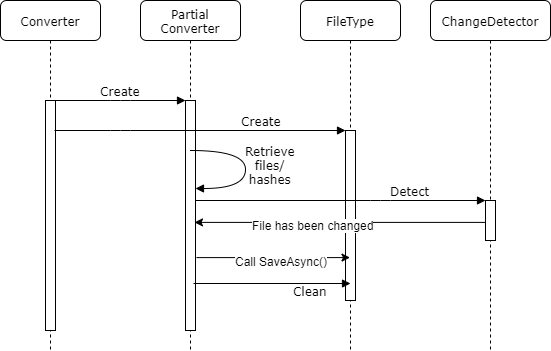

The diagram above was exported from draw.io. Its source (the exported page's mxGraphModel, read from the mxfile embedded in the PNG):
<mxGraphModel dx="1072" dy="792" grid="1" gridSize="10" guides="1" tooltips="1" connect="1" arrows="1" fold="1" page="1" pageScale="1" pageWidth="1100" pageHeight="850" background="#ffffff" math="0" shadow="0">
  <root>
    <mxCell id="0" />
    <mxCell id="1" parent="0" />
    <mxCell id="2" value="Partial&lt;br&gt;Converter" style="shape=umlLifeline;perimeter=lifelinePerimeter;whiteSpace=wrap;html=1;container=1;collapsible=0;recursiveResize=0;outlineConnect=0;rounded=1;shadow=0;comic=0;labelBackgroundColor=none;strokeColor=#000000;strokeWidth=1;fillColor=#FFFFFF;fontFamily=Verdana;fontSize=12;fontColor=#000000;align=center;" vertex="1" parent="1">
      <mxGeometry x="240" y="80" width="100" height="350" as="geometry" />
    </mxCell>
    <mxCell id="3" value="" style="html=1;points=[];perimeter=orthogonalPerimeter;rounded=0;shadow=0;comic=0;labelBackgroundColor=none;strokeColor=#000000;strokeWidth=1;fillColor=#FFFFFF;fontFamily=Verdana;fontSize=12;fontColor=#000000;align=center;" vertex="1" parent="2">
      <mxGeometry x="45" y="100" width="10" height="230" as="geometry" />
    </mxCell>
    <mxCell id="4" value="FileType" style="shape=umlLifeline;perimeter=lifelinePerimeter;whiteSpace=wrap;html=1;container=1;collapsible=0;recursiveResize=0;outlineConnect=0;rounded=1;shadow=0;comic=0;labelBackgroundColor=none;strokeColor=#000000;strokeWidth=1;fillColor=#FFFFFF;fontFamily=Verdana;fontSize=12;fontColor=#000000;align=center;" vertex="1" parent="1">
      <mxGeometry x="400" y="80" width="100" height="350" as="geometry" />
    </mxCell>
    <mxCell id="5" value="" style="html=1;points=[];perimeter=orthogonalPerimeter;rounded=0;shadow=0;comic=0;labelBackgroundColor=none;strokeColor=#000000;strokeWidth=1;fillColor=#FFFFFF;fontFamily=Verdana;fontSize=12;fontColor=#000000;align=center;" vertex="1" parent="4">
      <mxGeometry x="45" y="130" width="10" height="170" as="geometry" />
    </mxCell>
    <mxCell id="6" value="ChangeDetector" style="shape=umlLifeline;perimeter=lifelinePerimeter;whiteSpace=wrap;html=1;container=1;collapsible=0;recursiveResize=0;outlineConnect=0;rounded=1;shadow=0;comic=0;labelBackgroundColor=none;strokeColor=#000000;strokeWidth=1;fillColor=#FFFFFF;fontFamily=Verdana;fontSize=12;fontColor=#000000;align=center;" vertex="1" parent="1">
      <mxGeometry x="530" y="80" width="120" height="350" as="geometry" />
    </mxCell>
    <mxCell id="7" value="Converter" style="shape=umlLifeline;perimeter=lifelinePerimeter;whiteSpace=wrap;html=1;container=1;collapsible=0;recursiveResize=0;outlineConnect=0;rounded=1;shadow=0;comic=0;labelBackgroundColor=none;strokeColor=#000000;strokeWidth=1;fillColor=#FFFFFF;fontFamily=Verdana;fontSize=12;fontColor=#000000;align=center;" vertex="1" parent="1">
      <mxGeometry x="100" y="80" width="100" height="350" as="geometry" />
    </mxCell>
    <mxCell id="8" value="" style="html=1;points=[];perimeter=orthogonalPerimeter;rounded=0;shadow=0;comic=0;labelBackgroundColor=none;strokeColor=#000000;strokeWidth=1;fillColor=#FFFFFF;fontFamily=Verdana;fontSize=12;fontColor=#000000;align=center;" vertex="1" parent="7">
      <mxGeometry x="45" y="100" width="10" height="230" as="geometry" />
    </mxCell>
    <mxCell id="9" value="" style="html=1;points=[];perimeter=orthogonalPerimeter;rounded=0;shadow=0;comic=0;labelBackgroundColor=none;strokeColor=#000000;strokeWidth=1;fillColor=#FFFFFF;fontFamily=Verdana;fontSize=12;fontColor=#000000;align=center;" vertex="1" parent="1">
      <mxGeometry x="585" y="280" width="10" height="40" as="geometry" />
    </mxCell>
    <mxCell id="10" value="Detect" style="html=1;verticalAlign=bottom;endArrow=block;labelBackgroundColor=none;fontFamily=Verdana;fontSize=12;edgeStyle=elbowEdgeStyle;elbow=vertical;" edge="1" source="3" target="9" parent="1">
      <mxGeometry x="0.4754" relative="1" as="geometry">
        <mxPoint x="510" y="220" as="sourcePoint" />
        <Array as="points">
          <mxPoint x="480" y="280" />
          <mxPoint x="540" y="260" />
          <mxPoint x="460" y="220" />
        </Array>
        <mxPoint as="offset" />
      </mxGeometry>
    </mxCell>
    <mxCell id="11" value="Create" style="html=1;verticalAlign=bottom;endArrow=block;entryX=0;entryY=0;labelBackgroundColor=none;fontFamily=Verdana;fontSize=12;edgeStyle=elbowEdgeStyle;elbow=vertical;" edge="1" source="8" target="3" parent="1">
      <mxGeometry relative="1" as="geometry">
        <mxPoint x="220" y="190" as="sourcePoint" />
      </mxGeometry>
    </mxCell>
    <mxCell id="12" value="Create" style="html=1;verticalAlign=bottom;endArrow=block;entryX=0;entryY=0;labelBackgroundColor=none;fontFamily=Verdana;fontSize=12;edgeStyle=elbowEdgeStyle;elbow=vertical;" edge="1" target="5" parent="1">
      <mxGeometry x="0.4198" relative="1" as="geometry">
        <mxPoint x="154" y="210" as="sourcePoint" />
        <Array as="points">
          <mxPoint x="220" y="210" />
        </Array>
        <mxPoint as="offset" />
      </mxGeometry>
    </mxCell>
    <mxCell id="13" value="Clean" style="html=1;verticalAlign=bottom;endArrow=block;labelBackgroundColor=none;fontFamily=Verdana;fontSize=12;elbow=vertical;edgeStyle=orthogonalEdgeStyle;curved=1;exitX=0.53;exitY=0.809;exitDx=0;exitDy=0;exitPerimeter=0;" edge="1" source="2" parent="1">
      <mxGeometry x="0.949" y="-40" relative="1" as="geometry">
        <mxPoint x="160" y="352.5" as="sourcePoint" />
        <mxPoint x="450" y="363" as="targetPoint" />
        <Array as="points">
          <mxPoint x="446" y="363" />
        </Array>
        <mxPoint x="-36" y="-23" as="offset" />
      </mxGeometry>
    </mxCell>
    <mxCell id="14" value="Retrieve&lt;br&gt;files/&lt;br&gt;hashes" style="html=1;verticalAlign=bottom;endArrow=block;labelBackgroundColor=none;fontFamily=Verdana;fontSize=12;elbow=vertical;edgeStyle=orthogonalEdgeStyle;curved=1;entryX=1;entryY=0.286;entryPerimeter=0;exitX=1.038;exitY=0.345;exitPerimeter=0;" edge="1" parent="1">
      <mxGeometry x="0.3007" y="-25" relative="1" as="geometry">
        <mxPoint x="290" y="230" as="sourcePoint" />
        <mxPoint x="295" y="268" as="targetPoint" />
        <Array as="points">
          <mxPoint x="345" y="230" />
          <mxPoint x="345" y="268" />
        </Array>
        <mxPoint x="25" y="25" as="offset" />
      </mxGeometry>
    </mxCell>
    <mxCell id="15" value="" style="endArrow=classic;html=1;entryX=0.9;entryY=0.53;entryDx=0;entryDy=0;entryPerimeter=0;" edge="1" source="9" target="3" parent="1">
      <mxGeometry width="50" height="50" relative="1" as="geometry">
        <mxPoint x="100" y="730" as="sourcePoint" />
        <mxPoint x="150" y="680" as="targetPoint" />
      </mxGeometry>
    </mxCell>
    <mxCell id="16" value="File has been changed" style="text;html=1;resizable=0;points=[];align=center;verticalAlign=middle;labelBackgroundColor=#ffffff;" vertex="1" connectable="0" parent="15">
      <mxGeometry x="0.189" y="3" relative="1" as="geometry">
        <mxPoint as="offset" />
      </mxGeometry>
    </mxCell>
    <mxCell id="17" value="" style="endArrow=classic;html=1;exitX=1.1;exitY=0.683;exitDx=0;exitDy=0;exitPerimeter=0;" edge="1" source="3" target="4" parent="1">
      <mxGeometry width="50" height="50" relative="1" as="geometry">
        <mxPoint x="310" y="350" as="sourcePoint" />
        <mxPoint x="150" y="680" as="targetPoint" />
      </mxGeometry>
    </mxCell>
    <mxCell id="18" value="Call SaveAsync()" style="text;html=1;resizable=0;points=[];align=center;verticalAlign=middle;labelBackgroundColor=#ffffff;" vertex="1" connectable="0" parent="17">
      <mxGeometry x="0.6547" relative="1" as="geometry">
        <mxPoint x="-43" y="3" as="offset" />
      </mxGeometry>
    </mxCell>
  </root>
</mxGraphModel>